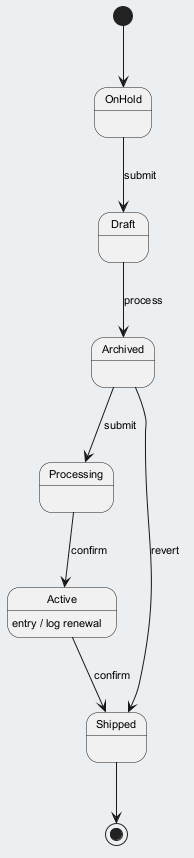

The diagram above was rendered by PlantUML. Its source (embedded in the PNG):
@startuml
skinparam backgroundColor #ECEFF1
skinparam classBackgroundColor #FFFFFF
skinparam classBorderColor #455A64
skinparam defaultFontSize 11
[*] --> OnHold
OnHold --> Draft : submit
Draft --> Archived : process
Archived --> Processing : submit
Processing --> Active : confirm
Active --> Shipped : confirm
Active : entry / log renewal
Archived --> Shipped : revert
Shipped --> [*]
@enduml